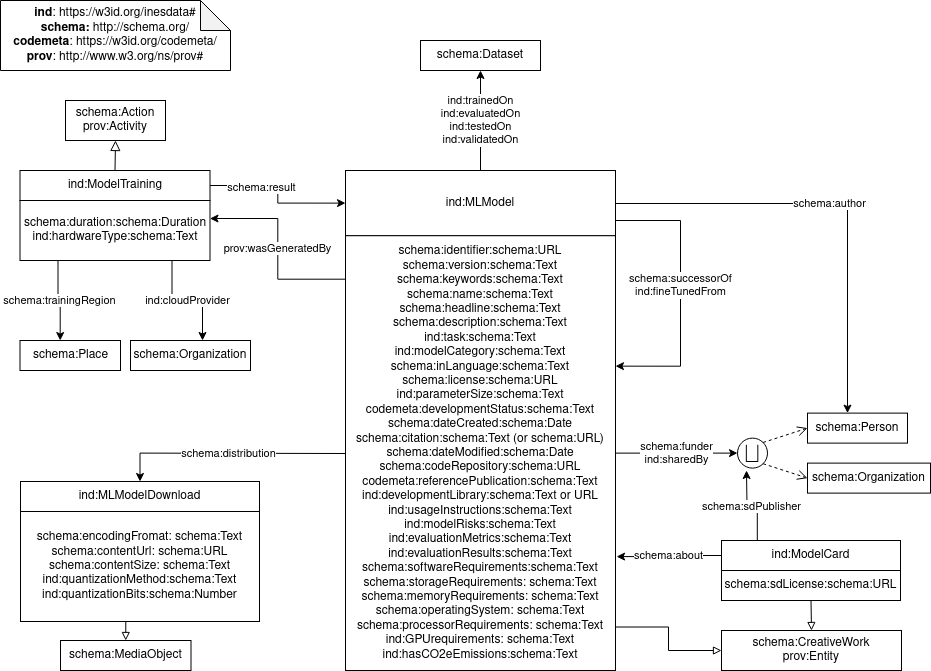

The diagram above was exported from draw.io. Its source (the exported page's mxGraphModel, read from the mxfile embedded in the PNG):
<mxGraphModel dx="1900" dy="546" grid="1" gridSize="10" guides="1" tooltips="1" connect="1" arrows="1" fold="1" page="1" pageScale="1" pageWidth="850" pageHeight="1100" math="0" shadow="0">
  <root>
    <mxCell id="0" />
    <mxCell id="1" parent="0" />
    <mxCell id="Z3JmgQeVvKFou-MoO4NP-1" value="&lt;div&gt;&lt;b&gt;ind&lt;/b&gt;: https://w3id.org/inesdata#&lt;/div&gt;&lt;div&gt;&lt;b&gt;schema:&lt;/b&gt; http://schema.org/&lt;br&gt;&lt;/div&gt;&lt;div&gt;&lt;b&gt;codemeta&lt;/b&gt;:&lt;b&gt; &lt;/b&gt;https://w3id.org/codemeta/&lt;/div&gt;&lt;div&gt;&lt;b&gt;prov&lt;/b&gt;: http://www.w3.org/ns/prov#&lt;/div&gt;" style="shape=note;whiteSpace=wrap;html=1;backgroundOutline=1;darkOpacity=0.05;" vertex="1" parent="1">
      <mxGeometry x="-80" y="10" width="230" height="70" as="geometry" />
    </mxCell>
    <mxCell id="Z3JmgQeVvKFou-MoO4NP-2" value="" style="endArrow=block;html=1;fontColor=#000099;exitX=0.5;exitY=0;exitDx=0;exitDy=0;endFill=0;entryX=0.5;entryY=1;entryDx=0;entryDy=0;endSize=8;arcSize=0;rounded=0;" edge="1" source="Z3JmgQeVvKFou-MoO4NP-4" target="Z3JmgQeVvKFou-MoO4NP-3" parent="1">
      <mxGeometry width="50" height="50" relative="1" as="geometry">
        <mxPoint x="-15" y="100" as="sourcePoint" />
        <mxPoint x="142.9999999999893" y="100" as="targetPoint" />
      </mxGeometry>
    </mxCell>
    <mxCell id="Z3JmgQeVvKFou-MoO4NP-3" value="&lt;div&gt;schema:Action&lt;/div&gt;&lt;div&gt;prov:Activity&lt;/div&gt;" style="rounded=0;whiteSpace=wrap;html=1;snapToPoint=1;points=[[0.1,0],[0.2,0],[0.3,0],[0.4,0],[0.5,0],[0.6,0],[0.7,0],[0.8,0],[0.9,0],[0,0.1],[0,0.3],[0,0.5],[0,0.7],[0,0.9],[0.1,1],[0.2,1],[0.3,1],[0.4,1],[0.5,1],[0.6,1],[0.7,1],[0.8,1],[0.9,1],[1,0.1],[1,0.3],[1,0.5],[1,0.7],[1,0.9]];" vertex="1" parent="1">
      <mxGeometry x="-15" y="110" width="100" height="40" as="geometry" />
    </mxCell>
    <mxCell id="Z3JmgQeVvKFou-MoO4NP-8" style="edgeStyle=orthogonalEdgeStyle;rounded=0;orthogonalLoop=1;jettySize=auto;html=1;exitX=1;exitY=0.5;exitDx=0;exitDy=0;entryX=0;entryY=0.5;entryDx=0;entryDy=0;" edge="1" parent="1" source="Z3JmgQeVvKFou-MoO4NP-4" target="Z3JmgQeVvKFou-MoO4NP-5">
      <mxGeometry relative="1" as="geometry" />
    </mxCell>
    <mxCell id="Z3JmgQeVvKFou-MoO4NP-16" value="&lt;div&gt;schema:result&lt;/div&gt;" style="edgeLabel;html=1;align=center;verticalAlign=middle;resizable=0;points=[];" vertex="1" connectable="0" parent="Z3JmgQeVvKFou-MoO4NP-8">
      <mxGeometry x="-0.3333" y="-1" relative="1" as="geometry">
        <mxPoint as="offset" />
      </mxGeometry>
    </mxCell>
    <mxCell id="Z3JmgQeVvKFou-MoO4NP-7" value="ind:trainedOn&lt;br&gt;ind:evaluatedOn&lt;br&gt;ind:testedOn&lt;br&gt;ind:validatedOn" style="edgeStyle=orthogonalEdgeStyle;rounded=0;orthogonalLoop=1;jettySize=auto;html=1;exitX=0.5;exitY=0;exitDx=0;exitDy=0;entryX=0.5;entryY=1;entryDx=0;entryDy=0;" edge="1" parent="1" source="Z3JmgQeVvKFou-MoO4NP-5" target="Z3JmgQeVvKFou-MoO4NP-6">
      <mxGeometry relative="1" as="geometry" />
    </mxCell>
    <mxCell id="Z3JmgQeVvKFou-MoO4NP-10" value="schema:author" style="edgeStyle=orthogonalEdgeStyle;rounded=0;orthogonalLoop=1;jettySize=auto;html=1;exitX=1;exitY=0.7;exitDx=0;exitDy=0;entryX=0.4;entryY=0;entryDx=0;entryDy=0;" edge="1" parent="1" source="Z3JmgQeVvKFou-MoO4NP-5" target="Z3JmgQeVvKFou-MoO4NP-12">
      <mxGeometry relative="1" as="geometry">
        <mxPoint x="610" y="100.00000000000023" as="targetPoint" />
        <Array as="points">
          <mxPoint x="535" y="213" />
          <mxPoint x="767" y="213" />
        </Array>
      </mxGeometry>
    </mxCell>
    <mxCell id="Z3JmgQeVvKFou-MoO4NP-19" value="&lt;div&gt;schema:distribution&lt;/div&gt;" style="edgeStyle=orthogonalEdgeStyle;rounded=0;orthogonalLoop=1;jettySize=auto;html=1;exitDx=0;exitDy=0;entryX=0.5;entryY=0;entryDx=0;entryDy=0;" edge="1" parent="1" source="Z3JmgQeVvKFou-MoO4NP-33" target="Z3JmgQeVvKFou-MoO4NP-21">
      <mxGeometry relative="1" as="geometry">
        <mxPoint x="432" y="520" as="targetPoint" />
      </mxGeometry>
    </mxCell>
    <mxCell id="Z3JmgQeVvKFou-MoO4NP-6" value="schema:Dataset" style="rounded=0;whiteSpace=wrap;html=1;snapToPoint=1;points=[[0.1,0],[0.2,0],[0.3,0],[0.4,0],[0.5,0],[0.6,0],[0.7,0],[0.8,0],[0.9,0],[0,0.1],[0,0.3],[0,0.5],[0,0.7],[0,0.9],[0.1,1],[0.2,1],[0.3,1],[0.4,1],[0.5,1],[0.6,1],[0.7,1],[0.8,1],[0.9,1],[1,0.1],[1,0.3],[1,0.5],[1,0.7],[1,0.9]];" vertex="1" parent="1">
      <mxGeometry x="340" y="50.00000000000023" width="120" height="30" as="geometry" />
    </mxCell>
    <mxCell id="Z3JmgQeVvKFou-MoO4NP-11" value="&lt;span class=&quot;st&quot;&gt;⨆&lt;/span&gt;" style="ellipse;whiteSpace=wrap;html=1;aspect=fixed;fontSize=17;" vertex="1" parent="1">
      <mxGeometry x="657" y="447.61" width="30" height="30" as="geometry" />
    </mxCell>
    <mxCell id="Z3JmgQeVvKFou-MoO4NP-12" value="schema:Person" style="rounded=0;whiteSpace=wrap;html=1;snapToPoint=1;points=[[0.1,0],[0.2,0],[0.3,0],[0.4,0],[0.5,0],[0.6,0],[0.7,0],[0.8,0],[0.9,0],[0,0.1],[0,0.3],[0,0.5],[0,0.7],[0,0.9],[0.1,1],[0.2,1],[0.3,1],[0.4,1],[0.5,1],[0.6,1],[0.7,1],[0.8,1],[0.9,1],[1,0.1],[1,0.3],[1,0.5],[1,0.7],[1,0.9]];" vertex="1" parent="1">
      <mxGeometry x="727" y="422.61" width="100" height="30" as="geometry" />
    </mxCell>
    <mxCell id="Z3JmgQeVvKFou-MoO4NP-13" value="schema:Organization" style="rounded=0;whiteSpace=wrap;html=1;snapToPoint=1;points=[[0.1,0],[0.2,0],[0.3,0],[0.4,0],[0.5,0],[0.6,0],[0.7,0],[0.8,0],[0.9,0],[0,0.1],[0,0.3],[0,0.5],[0,0.7],[0,0.9],[0.1,1],[0.2,1],[0.3,1],[0.4,1],[0.5,1],[0.6,1],[0.7,1],[0.8,1],[0.9,1],[1,0.1],[1,0.3],[1,0.5],[1,0.7],[1,0.9]];" vertex="1" parent="1">
      <mxGeometry x="727" y="472.61" width="123" height="30" as="geometry" />
    </mxCell>
    <mxCell id="Z3JmgQeVvKFou-MoO4NP-14" value="" style="endArrow=open;html=1;fontColor=#000099;exitX=1;exitY=0;exitDx=0;exitDy=0;endFill=0;dashed=1;entryX=0;entryY=0.5;entryDx=0;entryDy=0;endSize=8;arcSize=0;rounded=0;" edge="1" source="Z3JmgQeVvKFou-MoO4NP-11" target="Z3JmgQeVvKFou-MoO4NP-12" parent="1">
      <mxGeometry width="50" height="50" relative="1" as="geometry">
        <mxPoint x="521" y="242.61" as="sourcePoint" />
        <mxPoint x="679" y="242.61" as="targetPoint" />
      </mxGeometry>
    </mxCell>
    <mxCell id="Z3JmgQeVvKFou-MoO4NP-15" value="" style="endArrow=open;html=1;fontColor=#000099;exitX=1;exitY=1;exitDx=0;exitDy=0;endFill=0;dashed=1;entryX=0;entryY=0.5;entryDx=0;entryDy=0;endSize=8;arcSize=0;rounded=0;" edge="1" source="Z3JmgQeVvKFou-MoO4NP-11" target="Z3JmgQeVvKFou-MoO4NP-13" parent="1">
      <mxGeometry width="50" height="50" relative="1" as="geometry">
        <mxPoint x="704.6066017177982" y="232.00339828220183" as="sourcePoint" />
        <mxPoint x="746" y="217.61" as="targetPoint" />
      </mxGeometry>
    </mxCell>
    <mxCell id="Z3JmgQeVvKFou-MoO4NP-17" value="schema:Place" style="rounded=0;whiteSpace=wrap;html=1;snapToPoint=1;points=[[0.1,0],[0.2,0],[0.3,0],[0.4,0],[0.5,0],[0.6,0],[0.7,0],[0.8,0],[0.9,0],[0,0.1],[0,0.3],[0,0.5],[0,0.7],[0,0.9],[0.1,1],[0.2,1],[0.3,1],[0.4,1],[0.5,1],[0.6,1],[0.7,1],[0.8,1],[0.9,1],[1,0.1],[1,0.3],[1,0.5],[1,0.7],[1,0.9]];" vertex="1" parent="1">
      <mxGeometry x="-60.5" y="350" width="100.5" height="30" as="geometry" />
    </mxCell>
    <mxCell id="Z3JmgQeVvKFou-MoO4NP-24" style="edgeStyle=orthogonalEdgeStyle;rounded=0;orthogonalLoop=1;jettySize=auto;html=1;exitX=0.5;exitY=1;exitDx=0;exitDy=0;entryX=0.5;entryY=0;entryDx=0;entryDy=0;endArrow=block;endFill=0;" edge="1" parent="1" source="Z3JmgQeVvKFou-MoO4NP-20" target="Z3JmgQeVvKFou-MoO4NP-23">
      <mxGeometry relative="1" as="geometry" />
    </mxCell>
    <mxCell id="Z3JmgQeVvKFou-MoO4NP-23" value="schema:MediaObject" style="rounded=0;whiteSpace=wrap;html=1;snapToPoint=1;points=[[0.1,0],[0.2,0],[0.3,0],[0.4,0],[0.5,0],[0.6,0],[0.7,0],[0.8,0],[0.9,0],[0,0.1],[0,0.3],[0,0.5],[0,0.7],[0,0.9],[0.1,1],[0.2,1],[0.3,1],[0.4,1],[0.5,1],[0.6,1],[0.7,1],[0.8,1],[0.9,1],[1,0.1],[1,0.3],[1,0.5],[1,0.7],[1,0.9]];" vertex="1" parent="1">
      <mxGeometry x="-20" y="650" width="130.5" height="30" as="geometry" />
    </mxCell>
    <mxCell id="Z3JmgQeVvKFou-MoO4NP-25" value="" style="group" vertex="1" connectable="0" parent="1">
      <mxGeometry x="-60" y="491" width="239" height="140" as="geometry" />
    </mxCell>
    <mxCell id="Z3JmgQeVvKFou-MoO4NP-20" value="&lt;div&gt;schema:encodingFromat: schema:Text&lt;/div&gt;&lt;div&gt;schema:contentUrl: schema:URL&lt;/div&gt;&lt;div&gt;schema:contentSize: schema:Text&lt;/div&gt;&lt;div&gt;ind:quantizationMethod:schema:Text&lt;/div&gt;&lt;div&gt;ind:quantizationBits:schema:Number&lt;br&gt;&lt;/div&gt;" style="rounded=0;whiteSpace=wrap;html=1;snapToPoint=1;points=[[0.1,0],[0.2,0],[0.3,0],[0.4,0],[0.5,0],[0.6,0],[0.7,0],[0.8,0],[0.9,0],[0,0.1],[0,0.3],[0,0.5],[0,0.7],[0,0.9],[0.1,1],[0.2,1],[0.3,1],[0.4,1],[0.5,1],[0.6,1],[0.7,1],[0.8,1],[0.9,1],[1,0.1],[1,0.3],[1,0.5],[1,0.7],[1,0.9]];" vertex="1" parent="Z3JmgQeVvKFou-MoO4NP-25">
      <mxGeometry y="30" width="239" height="110" as="geometry" />
    </mxCell>
    <mxCell id="Z3JmgQeVvKFou-MoO4NP-21" value="ind:MLModelDownload" style="rounded=0;whiteSpace=wrap;html=1;snapToPoint=1;points=[[0.1,0],[0.2,0],[0.3,0],[0.4,0],[0.5,0],[0.6,0],[0.7,0],[0.8,0],[0.9,0],[0,0.1],[0,0.3],[0,0.5],[0,0.7],[0,0.9],[0.1,1],[0.2,1],[0.3,1],[0.4,1],[0.5,1],[0.6,1],[0.7,1],[0.8,1],[0.9,1],[1,0.1],[1,0.3],[1,0.5],[1,0.7],[1,0.9]];" vertex="1" parent="Z3JmgQeVvKFou-MoO4NP-25">
      <mxGeometry width="239" height="30" as="geometry" />
    </mxCell>
    <mxCell id="Z3JmgQeVvKFou-MoO4NP-27" value="" style="group" vertex="1" connectable="0" parent="1">
      <mxGeometry x="29.5" y="180" width="100" height="90" as="geometry" />
    </mxCell>
    <mxCell id="Z3JmgQeVvKFou-MoO4NP-4" value="&lt;div&gt;ind:ModelTraining&lt;/div&gt;" style="rounded=0;whiteSpace=wrap;html=1;snapToPoint=1;points=[[0.1,0],[0.2,0],[0.3,0],[0.4,0],[0.5,0],[0.6,0],[0.7,0],[0.8,0],[0.9,0],[0,0.1],[0,0.3],[0,0.5],[0,0.7],[0,0.9],[0.1,1],[0.2,1],[0.3,1],[0.4,1],[0.5,1],[0.6,1],[0.7,1],[0.8,1],[0.9,1],[1,0.1],[1,0.3],[1,0.5],[1,0.7],[1,0.9]];" vertex="1" parent="Z3JmgQeVvKFou-MoO4NP-27">
      <mxGeometry x="-90" width="190" height="30" as="geometry" />
    </mxCell>
    <mxCell id="Z3JmgQeVvKFou-MoO4NP-26" value="&lt;div&gt;schema:duration:schema:Duration&lt;/div&gt;&lt;div&gt;ind:hardwareType:schema:Text&lt;/div&gt;" style="rounded=0;whiteSpace=wrap;html=1;snapToPoint=1;points=[[0.1,0],[0.2,0],[0.3,0],[0.4,0],[0.5,0],[0.6,0],[0.7,0],[0.8,0],[0.9,0],[0,0.1],[0,0.3],[0,0.5],[0,0.7],[0,0.9],[0.1,1],[0.2,1],[0.3,1],[0.4,1],[0.5,1],[0.6,1],[0.7,1],[0.8,1],[0.9,1],[1,0.1],[1,0.3],[1,0.5],[1,0.7],[1,0.9]];" vertex="1" parent="Z3JmgQeVvKFou-MoO4NP-27">
      <mxGeometry x="-90" y="30" width="190" height="60" as="geometry" />
    </mxCell>
    <mxCell id="Z3JmgQeVvKFou-MoO4NP-31" value="schema:Organization" style="rounded=0;whiteSpace=wrap;html=1;snapToPoint=1;points=[[0.1,0],[0.2,0],[0.3,0],[0.4,0],[0.5,0],[0.6,0],[0.7,0],[0.8,0],[0.9,0],[0,0.1],[0,0.3],[0,0.5],[0,0.7],[0,0.9],[0.1,1],[0.2,1],[0.3,1],[0.4,1],[0.5,1],[0.6,1],[0.7,1],[0.8,1],[0.9,1],[1,0.1],[1,0.3],[1,0.5],[1,0.7],[1,0.9]];" vertex="1" parent="1">
      <mxGeometry x="50" y="350" width="120" height="30" as="geometry" />
    </mxCell>
    <mxCell id="Z3JmgQeVvKFou-MoO4NP-32" value="&lt;div&gt;ind:cloudProvider&lt;/div&gt;" style="edgeStyle=orthogonalEdgeStyle;rounded=0;orthogonalLoop=1;jettySize=auto;html=1;exitX=0.8;exitY=1;exitDx=0;exitDy=0;entryX=0.6;entryY=0;entryDx=0;entryDy=0;" edge="1" parent="1" source="Z3JmgQeVvKFou-MoO4NP-26" target="Z3JmgQeVvKFou-MoO4NP-31">
      <mxGeometry relative="1" as="geometry" />
    </mxCell>
    <mxCell id="Z3JmgQeVvKFou-MoO4NP-35" value="" style="group" vertex="1" connectable="0" parent="1">
      <mxGeometry x="265" y="180" width="270" height="500" as="geometry" />
    </mxCell>
    <mxCell id="Z3JmgQeVvKFou-MoO4NP-48" value="&lt;div&gt;schema:successorOf&lt;/div&gt;ind:fineTunedFrom" style="edgeStyle=orthogonalEdgeStyle;rounded=0;orthogonalLoop=1;jettySize=auto;html=1;exitX=1;exitY=0.5;exitDx=0;exitDy=0;entryX=1;entryY=0.3;entryDx=0;entryDy=0;" edge="1" parent="Z3JmgQeVvKFou-MoO4NP-35" source="Z3JmgQeVvKFou-MoO4NP-5" target="Z3JmgQeVvKFou-MoO4NP-33">
      <mxGeometry relative="1" as="geometry">
        <Array as="points">
          <mxPoint x="270" y="50" />
          <mxPoint x="335" y="50" />
          <mxPoint x="335" y="196" />
        </Array>
      </mxGeometry>
    </mxCell>
    <mxCell id="Z3JmgQeVvKFou-MoO4NP-5" value="ind:MLModel" style="rounded=0;whiteSpace=wrap;html=1;snapToPoint=1;points=[[0.1,0],[0.2,0],[0.3,0],[0.4,0],[0.5,0],[0.6,0],[0.7,0],[0.8,0],[0.9,0],[0,0.1],[0,0.3],[0,0.5],[0,0.7],[0,0.9],[0.1,1],[0.2,1],[0.3,1],[0.4,1],[0.5,1],[0.6,1],[0.7,1],[0.8,1],[0.9,1],[1,0.1],[1,0.3],[1,0.5],[1,0.7],[1,0.9]];" vertex="1" parent="Z3JmgQeVvKFou-MoO4NP-35">
      <mxGeometry width="270" height="65.21739130434783" as="geometry" />
    </mxCell>
    <mxCell id="Z3JmgQeVvKFou-MoO4NP-33" value="&lt;div&gt;schema:identifier:schema:URL&lt;br&gt;schema:version:schema:Text&lt;br&gt;schema:keywords:schema:Text&lt;br&gt;schema:name:schema:Text&lt;br&gt;schema:headline:schema:Text&lt;br&gt;schema:description:schema:Text&lt;br&gt;ind:task:schema:Text&lt;br&gt;ind:modelCategory:schema:Text&lt;br&gt;schema:inLanguage:schema:Text&lt;br&gt;schema:license:schema:URL&lt;br&gt;ind:parameterSize:schema:Text&lt;br&gt;codemeta:developmentStatus:schema:Text &lt;br&gt;schema:dateCreated:schema:Date&lt;br&gt;schema:citation:schema:Text (or schema:URL)&lt;br&gt;schema:dateModified:schema:Date&lt;br&gt;schema:codeRepository:schema:URL&lt;br&gt;codemeta:referencePublication:schema:Text&lt;br&gt;ind:developmentLibrary:schema:Text or URL&lt;br&gt;ind:usageInstructions:schema:Text&lt;br&gt;ind:modelRisks:schema:Text&lt;br&gt;&lt;/div&gt;&lt;div&gt;ind:evaluationMetrics:schema:Text&lt;br&gt;ind:evaluationResults:schema:Text&lt;br&gt;&lt;/div&gt;&lt;div&gt;schema:softwareRequirements:schema:Text&lt;/div&gt;schema:storageRequirements: schema:Text&lt;br&gt;schema:memoryRequirements: schema:Text&lt;br&gt;schema:operatingSystem: schema:Text&lt;br&gt;schema:processorRequirements: schema:Text&lt;br&gt;ind:GPUrequirements: schema:Text&lt;br&gt;&lt;div&gt;ind:hasCO2eEmissions:schema:Text&lt;/div&gt;" style="rounded=0;whiteSpace=wrap;html=1;snapToPoint=1;points=[[0.1,0],[0.2,0],[0.3,0],[0.4,0],[0.5,0],[0.6,0],[0.7,0],[0.8,0],[0.9,0],[0,0.1],[0,0.3],[0,0.5],[0,0.7],[0,0.9],[0.1,1],[0.2,1],[0.3,1],[0.4,1],[0.5,1],[0.6,1],[0.7,1],[0.8,1],[0.9,1],[1,0.1],[1,0.3],[1,0.5],[1,0.7],[1,0.9]];" vertex="1" parent="Z3JmgQeVvKFou-MoO4NP-35">
      <mxGeometry y="65.21739130434783" width="270" height="434.78260869565213" as="geometry" />
    </mxCell>
    <mxCell id="Z3JmgQeVvKFou-MoO4NP-38" value="schema:about" style="edgeStyle=orthogonalEdgeStyle;rounded=0;orthogonalLoop=1;jettySize=auto;html=1;exitX=0;exitY=0.5;exitDx=0;exitDy=0;entryX=1.004;entryY=0.738;entryDx=0;entryDy=0;entryPerimeter=0;" edge="1" parent="1" source="Z3JmgQeVvKFou-MoO4NP-37" target="Z3JmgQeVvKFou-MoO4NP-33">
      <mxGeometry relative="1" as="geometry">
        <mxPoint x="540" y="635" as="targetPoint" />
      </mxGeometry>
    </mxCell>
    <mxCell id="Z3JmgQeVvKFou-MoO4NP-46" value="schema:sdPublisher" style="edgeStyle=orthogonalEdgeStyle;rounded=0;orthogonalLoop=1;jettySize=auto;html=1;exitX=0.2;exitY=0;exitDx=0;exitDy=0;" edge="1" parent="1" source="Z3JmgQeVvKFou-MoO4NP-37">
      <mxGeometry relative="1" as="geometry">
        <mxPoint x="666" y="480" as="targetPoint" />
      </mxGeometry>
    </mxCell>
    <mxCell id="Z3JmgQeVvKFou-MoO4NP-42" value="schema:funder&lt;br&gt;ind:sharedBy" style="edgeStyle=orthogonalEdgeStyle;rounded=0;orthogonalLoop=1;jettySize=auto;html=1;exitX=1;exitY=0.5;exitDx=0;exitDy=0;entryX=0;entryY=0.5;entryDx=0;entryDy=0;" edge="1" parent="1" source="Z3JmgQeVvKFou-MoO4NP-33" target="Z3JmgQeVvKFou-MoO4NP-11">
      <mxGeometry relative="1" as="geometry" />
    </mxCell>
    <mxCell id="Z3JmgQeVvKFou-MoO4NP-47" value="" style="group" vertex="1" connectable="0" parent="1">
      <mxGeometry x="641" y="549.9999999999999" width="179" height="60" as="geometry" />
    </mxCell>
    <mxCell id="Z3JmgQeVvKFou-MoO4NP-36" value="schema:sdLicense:schema:URL" style="rounded=0;whiteSpace=wrap;html=1;snapToPoint=1;points=[[0.1,0],[0.2,0],[0.3,0],[0.4,0],[0.5,0],[0.6,0],[0.7,0],[0.8,0],[0.9,0],[0,0.1],[0,0.3],[0,0.5],[0,0.7],[0,0.9],[0.1,1],[0.2,1],[0.3,1],[0.4,1],[0.5,1],[0.6,1],[0.7,1],[0.8,1],[0.9,1],[1,0.1],[1,0.3],[1,0.5],[1,0.7],[1,0.9]];" vertex="1" parent="Z3JmgQeVvKFou-MoO4NP-47">
      <mxGeometry y="30" width="179" height="30" as="geometry" />
    </mxCell>
    <mxCell id="Z3JmgQeVvKFou-MoO4NP-37" value="ind:ModelCard" style="rounded=0;whiteSpace=wrap;html=1;snapToPoint=1;points=[[0.1,0],[0.2,0],[0.3,0],[0.4,0],[0.5,0],[0.6,0],[0.7,0],[0.8,0],[0.9,0],[0,0.1],[0,0.3],[0,0.5],[0,0.7],[0,0.9],[0.1,1],[0.2,1],[0.3,1],[0.4,1],[0.5,1],[0.6,1],[0.7,1],[0.8,1],[0.9,1],[1,0.1],[1,0.3],[1,0.5],[1,0.7],[1,0.9]];" vertex="1" parent="Z3JmgQeVvKFou-MoO4NP-47">
      <mxGeometry width="179" height="30" as="geometry" />
    </mxCell>
    <mxCell id="Z3JmgQeVvKFou-MoO4NP-49" value="&lt;div&gt;schema:CreativeWork&lt;/div&gt;&lt;div&gt;prov:Entity&lt;/div&gt;" style="rounded=0;whiteSpace=wrap;html=1;snapToPoint=1;points=[[0.1,0],[0.2,0],[0.3,0],[0.4,0],[0.5,0],[0.6,0],[0.7,0],[0.8,0],[0.9,0],[0,0.1],[0,0.3],[0,0.5],[0,0.7],[0,0.9],[0.1,1],[0.2,1],[0.3,1],[0.4,1],[0.5,1],[0.6,1],[0.7,1],[0.8,1],[0.9,1],[1,0.1],[1,0.3],[1,0.5],[1,0.7],[1,0.9]];" vertex="1" parent="1">
      <mxGeometry x="641" y="640" width="180" height="40" as="geometry" />
    </mxCell>
    <mxCell id="Z3JmgQeVvKFou-MoO4NP-53" style="edgeStyle=orthogonalEdgeStyle;rounded=0;orthogonalLoop=1;jettySize=auto;html=1;exitX=0.5;exitY=1;exitDx=0;exitDy=0;entryX=0.5;entryY=0;entryDx=0;entryDy=0;endArrow=block;endFill=0;" edge="1" parent="1" source="Z3JmgQeVvKFou-MoO4NP-36" target="Z3JmgQeVvKFou-MoO4NP-49">
      <mxGeometry relative="1" as="geometry" />
    </mxCell>
    <mxCell id="Z3JmgQeVvKFou-MoO4NP-55" style="edgeStyle=orthogonalEdgeStyle;rounded=0;orthogonalLoop=1;jettySize=auto;html=1;exitX=1;exitY=0.9;exitDx=0;exitDy=0;endArrow=block;endFill=0;" edge="1" parent="1" source="Z3JmgQeVvKFou-MoO4NP-33" target="Z3JmgQeVvKFou-MoO4NP-49">
      <mxGeometry relative="1" as="geometry" />
    </mxCell>
    <mxCell id="Z3JmgQeVvKFou-MoO4NP-56" value="schema:trainingRegion" style="edgeStyle=orthogonalEdgeStyle;rounded=0;orthogonalLoop=1;jettySize=auto;html=1;exitX=0.2;exitY=1;exitDx=0;exitDy=0;entryX=0.4;entryY=0;entryDx=0;entryDy=0;" edge="1" parent="1" source="Z3JmgQeVvKFou-MoO4NP-26" target="Z3JmgQeVvKFou-MoO4NP-17">
      <mxGeometry relative="1" as="geometry" />
    </mxCell>
    <mxCell id="Z3JmgQeVvKFou-MoO4NP-57" value="prov:wasGeneratedBy" style="edgeStyle=orthogonalEdgeStyle;rounded=0;orthogonalLoop=1;jettySize=auto;html=1;exitX=0;exitY=0.1;exitDx=0;exitDy=0;entryX=1;entryY=0.3;entryDx=0;entryDy=0;" edge="1" parent="1" source="Z3JmgQeVvKFou-MoO4NP-33" target="Z3JmgQeVvKFou-MoO4NP-26">
      <mxGeometry relative="1" as="geometry" />
    </mxCell>
  </root>
</mxGraphModel>